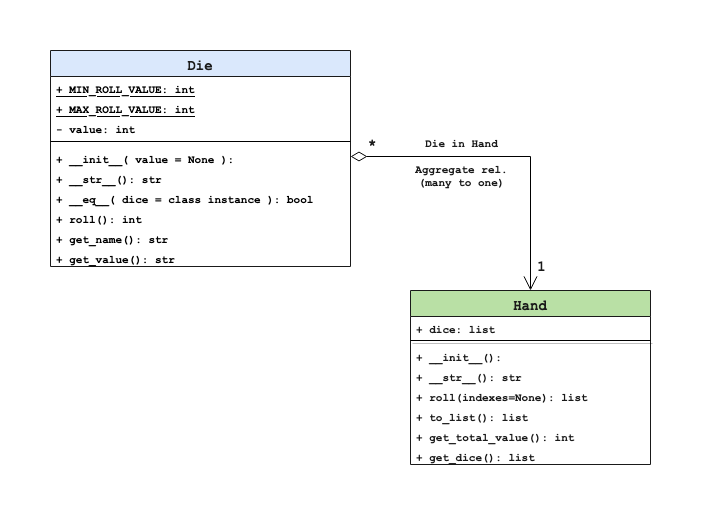

The diagram above was exported from draw.io. Its source (the exported page's mxGraphModel, read from the mxfile embedded in the PNG):
<mxGraphModel dx="970" dy="620" grid="1" gridSize="10" guides="1" tooltips="1" connect="1" arrows="1" fold="1" page="1" pageScale="1" pageWidth="827" pageHeight="1169" math="0" shadow="0">
  <root>
    <mxCell id="WIyWlLk6GJQsqaUBKTNV-0" />
    <mxCell id="WIyWlLk6GJQsqaUBKTNV-1" parent="WIyWlLk6GJQsqaUBKTNV-0" />
    <mxCell id="d2yzSPiXv5I52LA1Okvy-0" value="Die" style="swimlane;fontStyle=1;align=center;verticalAlign=top;childLayout=stackLayout;horizontal=1;startSize=26;horizontalStack=0;resizeParent=1;resizeParentMax=0;resizeLast=0;collapsible=1;marginBottom=0;fillColor=#dae8fc;strokeColor=#1A1A1A;fontSize=14;fontFamily=Courier New;fontColor=#1A1A1A;sketch=0;" vertex="1" parent="WIyWlLk6GJQsqaUBKTNV-1">
      <mxGeometry x="40" y="40" width="300" height="216" as="geometry" />
    </mxCell>
    <mxCell id="d2yzSPiXv5I52LA1Okvy-1" value="+ MIN_ROLL_VALUE: int" style="text;strokeColor=none;fillColor=none;align=left;verticalAlign=top;spacingLeft=4;spacingRight=4;overflow=hidden;rotatable=0;points=[[0,0.5],[1,0.5]];portConstraint=eastwest;fontStyle=5;fontFamily=Courier New;fontSize=11;" vertex="1" parent="d2yzSPiXv5I52LA1Okvy-0">
      <mxGeometry y="26" width="300" height="20" as="geometry" />
    </mxCell>
    <mxCell id="d2yzSPiXv5I52LA1Okvy-4" value="+ MAX_ROLL_VALUE: int" style="text;strokeColor=none;fillColor=none;align=left;verticalAlign=top;spacingLeft=4;spacingRight=4;overflow=hidden;rotatable=0;points=[[0,0.5],[1,0.5]];portConstraint=eastwest;fontStyle=5;fontFamily=Courier New;fontSize=11;" vertex="1" parent="d2yzSPiXv5I52LA1Okvy-0">
      <mxGeometry y="46" width="300" height="20" as="geometry" />
    </mxCell>
    <mxCell id="d2yzSPiXv5I52LA1Okvy-9" value="- value: int" style="text;strokeColor=none;fillColor=none;align=left;verticalAlign=top;spacingLeft=4;spacingRight=4;overflow=hidden;rotatable=0;points=[[0,0.5],[1,0.5]];portConstraint=eastwest;fontStyle=1;fontFamily=Courier New;fontSize=11;" vertex="1" parent="d2yzSPiXv5I52LA1Okvy-0">
      <mxGeometry y="66" width="300" height="20" as="geometry" />
    </mxCell>
    <mxCell id="d2yzSPiXv5I52LA1Okvy-2" value="" style="line;strokeWidth=1;fillColor=none;align=left;verticalAlign=middle;spacingTop=-1;spacingLeft=3;spacingRight=3;rotatable=0;labelPosition=right;points=[];portConstraint=eastwest;" vertex="1" parent="d2yzSPiXv5I52LA1Okvy-0">
      <mxGeometry y="86" width="300" height="10" as="geometry" />
    </mxCell>
    <mxCell id="d2yzSPiXv5I52LA1Okvy-3" value="+ __init__( value = None ):" style="text;strokeColor=none;fillColor=none;align=left;verticalAlign=top;spacingLeft=4;spacingRight=4;overflow=hidden;rotatable=0;points=[[0,0.5],[1,0.5]];portConstraint=eastwest;fontFamily=Courier New;fontStyle=1;fontSize=11;" vertex="1" parent="d2yzSPiXv5I52LA1Okvy-0">
      <mxGeometry y="96" width="300" height="20" as="geometry" />
    </mxCell>
    <mxCell id="d2yzSPiXv5I52LA1Okvy-6" value="+ __str__(): str" style="text;strokeColor=none;fillColor=none;align=left;verticalAlign=top;spacingLeft=4;spacingRight=4;overflow=hidden;rotatable=0;points=[[0,0.5],[1,0.5]];portConstraint=eastwest;fontFamily=Courier New;fontStyle=1;fontSize=11;" vertex="1" parent="d2yzSPiXv5I52LA1Okvy-0">
      <mxGeometry y="116" width="300" height="20" as="geometry" />
    </mxCell>
    <mxCell id="d2yzSPiXv5I52LA1Okvy-7" value="+ __eq__( dice = class instance ): bool" style="text;strokeColor=none;fillColor=none;align=left;verticalAlign=top;spacingLeft=4;spacingRight=4;overflow=hidden;rotatable=0;points=[[0,0.5],[1,0.5]];portConstraint=eastwest;fontFamily=Courier New;fontStyle=1;fontSize=11;" vertex="1" parent="d2yzSPiXv5I52LA1Okvy-0">
      <mxGeometry y="136" width="300" height="20" as="geometry" />
    </mxCell>
    <mxCell id="d2yzSPiXv5I52LA1Okvy-8" value="+ roll(): int" style="text;strokeColor=none;fillColor=none;align=left;verticalAlign=top;spacingLeft=4;spacingRight=4;overflow=hidden;rotatable=0;points=[[0,0.5],[1,0.5]];portConstraint=eastwest;fontFamily=Courier New;fontStyle=1;fontSize=11;" vertex="1" parent="d2yzSPiXv5I52LA1Okvy-0">
      <mxGeometry y="156" width="300" height="20" as="geometry" />
    </mxCell>
    <mxCell id="d2yzSPiXv5I52LA1Okvy-10" value="+ get_name(): str" style="text;strokeColor=none;fillColor=none;align=left;verticalAlign=top;spacingLeft=4;spacingRight=4;overflow=hidden;rotatable=0;points=[[0,0.5],[1,0.5]];portConstraint=eastwest;fontFamily=Courier New;fontStyle=1;fontSize=11;" vertex="1" parent="d2yzSPiXv5I52LA1Okvy-0">
      <mxGeometry y="176" width="300" height="20" as="geometry" />
    </mxCell>
    <mxCell id="d2yzSPiXv5I52LA1Okvy-11" value="+ get_value(): str" style="text;strokeColor=none;fillColor=none;align=left;verticalAlign=top;spacingLeft=4;spacingRight=4;overflow=hidden;rotatable=0;points=[[0,0.5],[1,0.5]];portConstraint=eastwest;fontFamily=Courier New;fontStyle=1;fontSize=11;" vertex="1" parent="d2yzSPiXv5I52LA1Okvy-0">
      <mxGeometry y="196" width="300" height="20" as="geometry" />
    </mxCell>
    <mxCell id="d2yzSPiXv5I52LA1Okvy-25" value="Hand" style="swimlane;fontStyle=1;align=center;verticalAlign=top;childLayout=stackLayout;horizontal=1;startSize=26;horizontalStack=0;resizeParent=1;resizeParentMax=0;resizeLast=0;collapsible=1;marginBottom=0;shadow=0;sketch=0;fillStyle=cross-hatch;fontFamily=Courier New;fontSize=14;fontColor=#1A1A1A;strokeColor=#1A1A1A;fillColor=#B9E0A5;" vertex="1" parent="WIyWlLk6GJQsqaUBKTNV-1">
      <mxGeometry x="400" y="280" width="240" height="174" as="geometry" />
    </mxCell>
    <mxCell id="d2yzSPiXv5I52LA1Okvy-26" value="+ dice: list" style="text;strokeColor=none;fillColor=none;align=left;verticalAlign=top;spacingLeft=4;spacingRight=4;overflow=hidden;rotatable=0;points=[[0,0.5],[1,0.5]];portConstraint=eastwest;shadow=1;sketch=0;fillStyle=cross-hatch;fontFamily=Courier New;fontSize=11;fontColor=#1A1A1A;fontStyle=1" vertex="1" parent="d2yzSPiXv5I52LA1Okvy-25">
      <mxGeometry y="26" width="240" height="20" as="geometry" />
    </mxCell>
    <mxCell id="d2yzSPiXv5I52LA1Okvy-27" value="" style="line;strokeWidth=1;fillColor=none;align=left;verticalAlign=middle;spacingTop=-1;spacingLeft=3;spacingRight=3;rotatable=0;labelPosition=right;points=[];portConstraint=eastwest;shadow=1;sketch=0;fillStyle=cross-hatch;fontFamily=Courier New;fontSize=11;fontColor=#1A1A1A;fontStyle=1" vertex="1" parent="d2yzSPiXv5I52LA1Okvy-25">
      <mxGeometry y="46" width="240" height="8" as="geometry" />
    </mxCell>
    <mxCell id="d2yzSPiXv5I52LA1Okvy-28" value="+ __init__():" style="text;strokeColor=none;fillColor=none;align=left;verticalAlign=top;spacingLeft=4;spacingRight=4;overflow=hidden;rotatable=0;points=[[0,0.5],[1,0.5]];portConstraint=eastwest;shadow=1;sketch=0;fillStyle=cross-hatch;fontFamily=Courier New;fontSize=11;fontColor=#1A1A1A;fontStyle=1" vertex="1" parent="d2yzSPiXv5I52LA1Okvy-25">
      <mxGeometry y="54" width="240" height="20" as="geometry" />
    </mxCell>
    <mxCell id="d2yzSPiXv5I52LA1Okvy-29" value="+ __str__(): str" style="text;strokeColor=none;fillColor=none;align=left;verticalAlign=top;spacingLeft=4;spacingRight=4;overflow=hidden;rotatable=0;points=[[0,0.5],[1,0.5]];portConstraint=eastwest;shadow=1;sketch=0;fillStyle=cross-hatch;fontFamily=Courier New;fontSize=11;fontColor=#1A1A1A;fontStyle=1" vertex="1" parent="d2yzSPiXv5I52LA1Okvy-25">
      <mxGeometry y="74" width="240" height="20" as="geometry" />
    </mxCell>
    <mxCell id="d2yzSPiXv5I52LA1Okvy-30" value="+ roll(indexes=None): list" style="text;strokeColor=none;fillColor=none;align=left;verticalAlign=top;spacingLeft=4;spacingRight=4;overflow=hidden;rotatable=0;points=[[0,0.5],[1,0.5]];portConstraint=eastwest;shadow=1;sketch=0;fillStyle=cross-hatch;fontFamily=Courier New;fontSize=11;fontColor=#1A1A1A;fontStyle=1" vertex="1" parent="d2yzSPiXv5I52LA1Okvy-25">
      <mxGeometry y="94" width="240" height="20" as="geometry" />
    </mxCell>
    <mxCell id="d2yzSPiXv5I52LA1Okvy-31" value="+ to_list(): list" style="text;strokeColor=none;fillColor=none;align=left;verticalAlign=top;spacingLeft=4;spacingRight=4;overflow=hidden;rotatable=0;points=[[0,0.5],[1,0.5]];portConstraint=eastwest;shadow=1;sketch=0;fillStyle=cross-hatch;fontFamily=Courier New;fontSize=11;fontColor=#1A1A1A;fontStyle=1" vertex="1" parent="d2yzSPiXv5I52LA1Okvy-25">
      <mxGeometry y="114" width="240" height="20" as="geometry" />
    </mxCell>
    <mxCell id="d2yzSPiXv5I52LA1Okvy-32" value="+ get_total_value(): int" style="text;strokeColor=none;fillColor=none;align=left;verticalAlign=top;spacingLeft=4;spacingRight=4;overflow=hidden;rotatable=0;points=[[0,0.5],[1,0.5]];portConstraint=eastwest;shadow=1;sketch=0;fillStyle=cross-hatch;fontFamily=Courier New;fontSize=11;fontColor=#1A1A1A;fontStyle=1" vertex="1" parent="d2yzSPiXv5I52LA1Okvy-25">
      <mxGeometry y="134" width="240" height="20" as="geometry" />
    </mxCell>
    <mxCell id="d2yzSPiXv5I52LA1Okvy-33" value="+ get_dice(): list" style="text;strokeColor=none;fillColor=none;align=left;verticalAlign=top;spacingLeft=4;spacingRight=4;overflow=hidden;rotatable=0;points=[[0,0.5],[1,0.5]];portConstraint=eastwest;shadow=1;sketch=0;fillStyle=cross-hatch;fontFamily=Courier New;fontSize=11;fontColor=#1A1A1A;fontStyle=1" vertex="1" parent="d2yzSPiXv5I52LA1Okvy-25">
      <mxGeometry y="154" width="240" height="20" as="geometry" />
    </mxCell>
    <mxCell id="d2yzSPiXv5I52LA1Okvy-38" value="&lt;b&gt;*&lt;/b&gt;" style="endArrow=open;html=1;endSize=12;startArrow=diamondThin;startSize=14;startFill=0;edgeStyle=orthogonalEdgeStyle;align=left;verticalAlign=bottom;rounded=0;fontFamily=Courier New;fontSize=14;fontColor=#1A1A1A;entryX=0.5;entryY=0;entryDx=0;entryDy=0;exitX=1;exitY=0.5;exitDx=0;exitDy=0;" edge="1" parent="WIyWlLk6GJQsqaUBKTNV-1" source="d2yzSPiXv5I52LA1Okvy-3" target="d2yzSPiXv5I52LA1Okvy-25">
      <mxGeometry x="-0.8985" relative="1" as="geometry">
        <mxPoint x="310" y="240" as="sourcePoint" />
        <mxPoint x="470" y="240" as="targetPoint" />
        <mxPoint as="offset" />
      </mxGeometry>
    </mxCell>
    <mxCell id="d2yzSPiXv5I52LA1Okvy-40" value="1" style="edgeLabel;html=1;align=center;verticalAlign=middle;resizable=0;points=[];fontSize=14;fontFamily=Courier New;fontColor=#1A1A1A;fontStyle=1" vertex="1" connectable="0" parent="d2yzSPiXv5I52LA1Okvy-38">
      <mxGeometry x="0.846" y="-1" relative="1" as="geometry">
        <mxPoint x="11" as="offset" />
      </mxGeometry>
    </mxCell>
    <mxCell id="d2yzSPiXv5I52LA1Okvy-41" value="&lt;div style=&quot;font-size: 11px&quot;&gt;Die in Hand&lt;/div&gt;&lt;div style=&quot;font-size: 11px&quot;&gt;&lt;br style=&quot;font-size: 11px&quot;&gt;&lt;/div&gt;&lt;div style=&quot;font-size: 11px&quot;&gt;Aggregate rel.&lt;/div&gt;&lt;div style=&quot;font-size: 11px&quot;&gt;(many to one)&lt;br style=&quot;font-size: 11px&quot;&gt;&lt;/div&gt;" style="edgeLabel;html=1;align=center;verticalAlign=middle;resizable=0;points=[];fontSize=11;fontFamily=Courier New;fontColor=#1A1A1A;labelBackgroundColor=#;fontStyle=1" vertex="1" connectable="0" parent="d2yzSPiXv5I52LA1Okvy-38">
      <mxGeometry x="-0.0798" y="-1" relative="1" as="geometry">
        <mxPoint x="-34" y="5" as="offset" />
      </mxGeometry>
    </mxCell>
  </root>
</mxGraphModel>